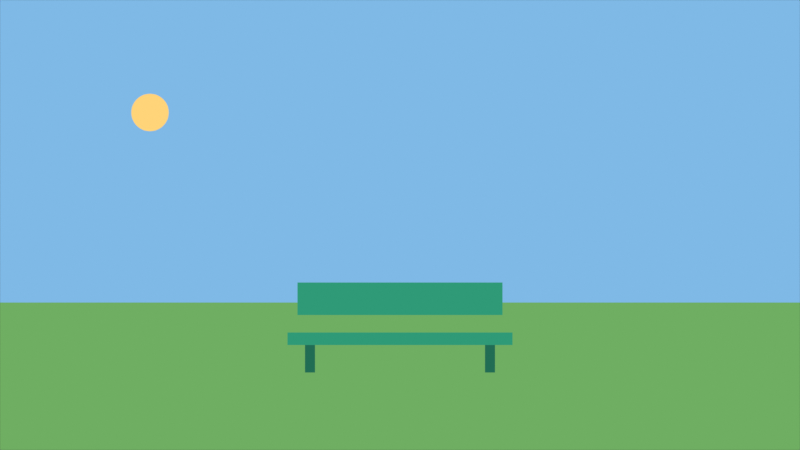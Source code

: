 # Source: Bench-years-animation.blend  (saved by Blender 5.3.31; exported with 4.5.12 LTS)
import bpy
from mathutils import Matrix  # noqa: F401  (used for matrix-valued properties, if any)

bpy.ops.wm.read_factory_settings(use_empty=True)
scene = bpy.context.scene
scene.name = 'Scene'

# ---- collections
col_collection = bpy.data.collections.new('Collection'); scene.collection.children.link(col_collection)

# ---- materials (node trees are filled in below, after node groups)
mat_m_4293310847 = bpy.data.materials.new('m_4293310847')
mat_m_4284657263 = bpy.data.materials.new('m_4284657263')
mat_m_4286174463 = bpy.data.materials.new('m_4286174463')
mat_m_4286028335 = bpy.data.materials.new('m_4286028335')
mat_m_4283722785 = bpy.data.materials.new('m_4283722785')

# ---- material node trees
mat_m_4293310847.use_nodes = True; mat_m_4293310847.node_tree.nodes.clear()
_N = mat_m_4293310847.node_tree.nodes; _L = mat_m_4293310847.node_tree.links
n0 = _N.new('ShaderNodeOutputMaterial'); n0.name = 'Material Output'; n0.location = (0, 0)
n1 = _N.new('ShaderNodeEmission'); n1.name = 'Emission'; n1.location = (0, 0)
n1.inputs[0].default_value = (0.2122, 0.4851, 0.7913, 1.0)
_L.new(n1.outputs[0], n0.inputs[0])
n0.is_active_output = True
mat_m_4284657263.use_nodes = True; mat_m_4284657263.node_tree.nodes.clear()
_N = mat_m_4284657263.node_tree.nodes; _L = mat_m_4284657263.node_tree.links
n0 = _N.new('ShaderNodeOutputMaterial'); n0.name = 'Material Output'; n0.location = (0, 0)
n1 = _N.new('ShaderNodeEmission'); n1.name = 'Emission'; n1.location = (0, 0)
n1.inputs[0].default_value = (0.159, 0.4233, 0.1221, 1.0)
_L.new(n1.outputs[0], n0.inputs[0])
n0.is_active_output = True
mat_m_4286174463.use_nodes = True; mat_m_4286174463.node_tree.nodes.clear()
_N = mat_m_4286174463.node_tree.nodes; _L = mat_m_4286174463.node_tree.links
n0 = _N.new('ShaderNodeOutputMaterial'); n0.name = 'Material Output'; n0.location = (0, 0)
n1 = _N.new('ShaderNodeEmission'); n1.name = 'Emission'; n1.location = (0, 0)
n1.inputs[0].default_value = (1.0, 0.6584, 0.1912, 1.0)
_L.new(n1.outputs[0], n0.inputs[0])
n0.is_active_output = True
mat_m_4286028335.use_nodes = True; mat_m_4286028335.node_tree.nodes.clear()
_N = mat_m_4286028335.node_tree.nodes; _L = mat_m_4286028335.node_tree.links
n0 = _N.new('ShaderNodeOutputMaterial'); n0.name = 'Material Output'; n0.location = (0, 0)
n1 = _N.new('ShaderNodeEmission'); n1.name = 'Emission'; n1.location = (0, 0)
n1.inputs[0].default_value = (0.02843, 0.3231, 0.1845, 1.0)
_L.new(n1.outputs[0], n0.inputs[0])
n0.is_active_output = True
mat_m_4283722785.use_nodes = True; mat_m_4283722785.node_tree.nodes.clear()
_N = mat_m_4283722785.node_tree.nodes; _L = mat_m_4283722785.node_tree.links
n0 = _N.new('ShaderNodeOutputMaterial'); n0.name = 'Material Output'; n0.location = (0, 0)
n1 = _N.new('ShaderNodeEmission'); n1.name = 'Emission'; n1.location = (0, 0)
n1.inputs[0].default_value = (0.01521, 0.15, 0.08866, 1.0)
_L.new(n1.outputs[0], n0.inputs[0])
n0.is_active_output = True

# ---- world
world_world = bpy.data.worlds.new('World'); scene.world = world_world
world_world.use_nodes = True; world_world.node_tree.nodes.clear()
_N = world_world.node_tree.nodes; _L = world_world.node_tree.links
n0 = _N.new('ShaderNodeOutputWorld'); n0.name = 'World Output'; n0.location = (200, 100)
n1 = _N.new('ShaderNodeBackground'); n1.name = 'Background'; n1.location = (-200, 100)
n1.inputs[0].default_value = (0.05088, 0.05088, 0.05088, 1.0)
_L.new(n1.outputs[0], n0.inputs[0])
n0.is_active_output = True
world_world.color = (0.05088, 0.05088, 0.05088)
world_world.sun_shadow_jitter_overblur = 0.0

# ---- cameras
cam_cam = bpy.data.cameras.new('cam')
cam_cam.type = 'ORTHO'
cam_cam.sensor_fit = 'HORIZONTAL'
cam_cam.clip_end = 100.0
cam_cam.ortho_scale = 640.0

# ---- meshes
me_poly_0 = bpy.data.meshes.new('poly_0')
me_poly_0.from_pydata([(0.0, 360.0, 0.0), (640.0, 360.0, 0.0), (640.0, 118.0, 0.0), (0.0, 118.0, 0.0)], [], [(0, 1, 2, 3)])
me_poly_0.materials.append(mat_m_4293310847)
me_poly_0.update()
me_poly_1 = bpy.data.meshes.new('poly_1')
me_poly_1.from_pydata([(0.0, 118.0, 0.01001), (640.0, 118.0, 0.01001), (640.0, 0.0, 0.01001), (0.0, 0.0, 0.01001)], [], [(0, 1, 2, 3)])
me_poly_1.materials.append(mat_m_4284657263)
me_poly_1.update()
me_disc_2 = bpy.data.meshes.new('disc_2')
me_disc_2.from_pydata([(135.0, 270.0, 0.02002), (134.9, 268.5, 0.02002), (134.7, 267.1, 0.02002), (134.4, 265.6, 0.02002), (133.9, 264.3, 0.02002), (133.2, 262.9, 0.02002), (132.5, 261.7, 0.02002), (131.6, 260.5, 0.02002), (130.6, 259.4, 0.02002), (129.5, 258.4, 0.02002), (128.3, 257.5, 0.02002), (127.1, 256.8, 0.02002), (125.7, 256.1, 0.02002), (124.4, 255.6, 0.02002), (122.9, 255.3, 0.02002), (121.5, 255.1, 0.02002), (120.0, 255.0, 0.02002), (118.5, 255.1, 0.02002), (117.1, 255.3, 0.02002), (115.6, 255.6, 0.02002), (114.3, 256.1, 0.02002), (112.9, 256.8, 0.02002), (111.7, 257.5, 0.02002), (110.5, 258.4, 0.02002), (109.4, 259.4, 0.02002), (108.4, 260.5, 0.02002), (107.5, 261.7, 0.02002), (106.8, 262.9, 0.02002), (106.1, 264.3, 0.02002), (105.6, 265.6, 0.02002), (105.3, 267.1, 0.02002), (105.1, 268.5, 0.02002), (105.0, 270.0, 0.02002), (105.1, 271.5, 0.02002), (105.3, 272.9, 0.02002), (105.6, 274.4, 0.02002), (106.1, 275.7, 0.02002), (106.8, 277.1, 0.02002), (107.5, 278.3, 0.02002), (108.4, 279.5, 0.02002), (109.4, 280.6, 0.02002), (110.5, 281.6, 0.02002), (111.7, 282.5, 0.02002), (112.9, 283.2, 0.02002), (114.3, 283.9, 0.02002), (115.6, 284.4, 0.02002), (117.1, 284.7, 0.02002), (118.5, 284.9, 0.02002), (120.0, 285.0, 0.02002), (121.5, 284.9, 0.02002), (122.9, 284.7, 0.02002), (124.4, 284.4, 0.02002), (125.7, 283.9, 0.02002), (127.1, 283.2, 0.02002), (128.3, 282.5, 0.02002), (129.5, 281.6, 0.02002), (130.6, 280.6, 0.02002), (131.6, 279.5, 0.02002), (132.5, 278.3, 0.02002), (133.2, 277.1, 0.02002), (133.9, 275.7, 0.02002), (134.4, 274.4, 0.02002), (134.7, 272.9, 0.02002), (134.9, 271.5, 0.02002)], [], [(0, 1, 2, 3, 4, 5, 6, 7, 8, 9, 10, 11, 12, 13, 14, 15, 16, 17, 18, 19, 20, 21, 22, 23, 24, 25, 26, 27, 28, 29, 30, 31, 32, 33, 34, 35, 36, 37, 38, 39, 40, 41, 42, 43, 44, 45, 46, 47, 48, 49, 50, 51, 52, 53, 54, 55, 56, 57, 58, 59, 60, 61, 62, 63)])
me_disc_2.materials.append(mat_m_4286174463)
me_disc_2.update()
me_poly_3 = bpy.data.meshes.new('poly_3')
me_poly_3.from_pydata([(238.0, 134.0, 0.03003), (402.0, 134.0, 0.03003), (402.0, 108.0, 0.03003), (238.0, 108.0, 0.03003)], [], [(0, 1, 2, 3)])
me_poly_3.materials.append(mat_m_4286028335)
me_poly_3.update()
me_poly_4 = bpy.data.meshes.new('poly_4')
me_poly_4.from_pydata([(230.0, 94.0, 0.03004), (410.0, 94.0, 0.03004), (410.0, 84.0, 0.03004), (230.0, 84.0, 0.03004)], [], [(0, 1, 2, 3)])
me_poly_4.materials.append(mat_m_4286028335)
me_poly_4.update()
me_poly_5 = bpy.data.meshes.new('poly_5')
me_poly_5.from_pydata([(244.0, 84.0, 0.03005), (252.0, 84.0, 0.03005), (252.0, 62.0, 0.03005), (244.0, 62.0, 0.03005)], [], [(0, 1, 2, 3)])
me_poly_5.materials.append(mat_m_4283722785)
me_poly_5.update()
me_poly_6 = bpy.data.meshes.new('poly_6')
me_poly_6.from_pydata([(388.0, 84.0, 0.03006), (396.0, 84.0, 0.03006), (396.0, 62.0, 0.03006), (388.0, 62.0, 0.03006)], [], [(0, 1, 2, 3)])
me_poly_6.materials.append(mat_m_4283722785)
me_poly_6.update()

# ---- objects
ob_poly_0 = bpy.data.objects.new('poly_0', me_poly_0)
ob_poly_1 = bpy.data.objects.new('poly_1', me_poly_1)
ob_disc_2 = bpy.data.objects.new('disc_2', me_disc_2)
ob_poly_3 = bpy.data.objects.new('poly_3', me_poly_3)
ob_poly_4 = bpy.data.objects.new('poly_4', me_poly_4)
ob_poly_5 = bpy.data.objects.new('poly_5', me_poly_5)
ob_poly_6 = bpy.data.objects.new('poly_6', me_poly_6)
ob_cam = bpy.data.objects.new('cam', cam_cam)

# ---- transforms, parenting, visibility, modifiers, constraints
ob_poly_0.location = (0.0, 0.0, 0.0)
ob_poly_1.location = (0.0, 0.0, 0.0)
ob_disc_2.location = (0.0, 0.0, 0.0)
ob_poly_3.location = (0.0, 0.0, 0.0)
ob_poly_4.location = (0.0, 0.0, 0.0)
ob_poly_5.location = (0.0, 0.0, 0.0)
ob_poly_6.location = (0.0, 0.0, 0.0)
ob_cam.location = (320.0, 180.0, 10.0)

# ---- collection membership
col_collection.objects.link(ob_poly_0)
col_collection.objects.link(ob_poly_1)
col_collection.objects.link(ob_disc_2)
col_collection.objects.link(ob_poly_3)
col_collection.objects.link(ob_poly_4)
col_collection.objects.link(ob_poly_5)
col_collection.objects.link(ob_poly_6)
col_collection.objects.link(ob_cam)

# ---- scene / render settings (as saved in the file)
scene.camera = ob_cam
scene.frame_start = 1; scene.frame_end = 1; scene.frame_set(1)
scene.render.engine = 'BLENDER_EEVEE_NEXT'
scene.render.resolution_x = 640
scene.render.resolution_y = 360
scene.render.bake_bias = 0.0
scene.render.bake_samples = 0
scene.render.compositor_device = 'GPU'
scene.eevee.use_volume_custom_range = False
scene.eevee.fast_gi_thickness_near = 0.1
scene.eevee.fast_gi_thickness_far = 0.0
scene.eevee.ray_tracing_options.screen_trace_thickness = 0.1
scene.view_settings.view_transform = 'Standard'
bpy.context.view_layer.update()

